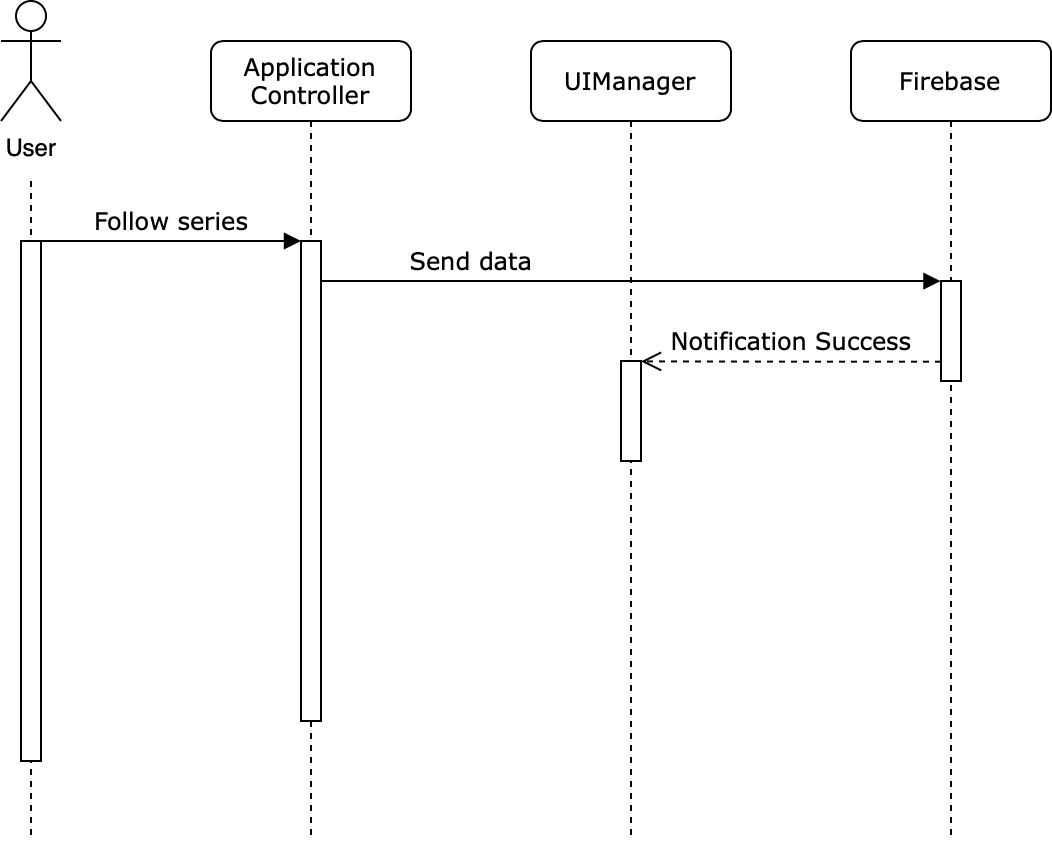

The diagram above was exported from draw.io. Its source (the exported page's mxGraphModel, read from the mxfile embedded in the PNG):
<mxGraphModel dx="946" dy="663" grid="1" gridSize="10" guides="1" tooltips="1" connect="1" arrows="1" fold="1" page="1" pageScale="1" pageWidth="1100" pageHeight="850" background="#ffffff" math="0" shadow="0">
  <root>
    <mxCell id="0" />
    <mxCell id="1" parent="0" />
    <mxCell id="efoaNdb5S_mlLWeFaiNy-4" value="" style="endArrow=none;dashed=1;html=1;" parent="1" edge="1">
      <mxGeometry width="50" height="50" relative="1" as="geometry">
        <mxPoint x="150" y="150" as="sourcePoint" />
        <mxPoint x="150" y="480" as="targetPoint" />
      </mxGeometry>
    </mxCell>
    <mxCell id="7baba1c4bc27f4b0-2" value="Application Controller" style="shape=umlLifeline;perimeter=lifelinePerimeter;whiteSpace=wrap;html=1;container=1;collapsible=0;recursiveResize=0;outlineConnect=0;rounded=1;shadow=0;comic=0;labelBackgroundColor=none;strokeWidth=1;fontFamily=Verdana;fontSize=12;align=center;" parent="1" vertex="1">
      <mxGeometry x="240" y="80" width="100" height="400" as="geometry" />
    </mxCell>
    <mxCell id="7baba1c4bc27f4b0-10" value="" style="html=1;points=[];perimeter=orthogonalPerimeter;rounded=0;shadow=0;comic=0;labelBackgroundColor=none;strokeWidth=1;fontFamily=Verdana;fontSize=12;align=center;" parent="7baba1c4bc27f4b0-2" vertex="1">
      <mxGeometry x="45" y="100" width="10" height="240" as="geometry" />
    </mxCell>
    <mxCell id="7baba1c4bc27f4b0-3" value="UIManager" style="shape=umlLifeline;perimeter=lifelinePerimeter;whiteSpace=wrap;html=1;container=1;collapsible=0;recursiveResize=0;outlineConnect=0;rounded=1;shadow=0;comic=0;labelBackgroundColor=none;strokeWidth=1;fontFamily=Verdana;fontSize=12;align=center;" parent="1" vertex="1">
      <mxGeometry x="400" y="80" width="100" height="400" as="geometry" />
    </mxCell>
    <mxCell id="7baba1c4bc27f4b0-13" value="" style="html=1;points=[];perimeter=orthogonalPerimeter;rounded=0;shadow=0;comic=0;labelBackgroundColor=none;strokeWidth=1;fontFamily=Verdana;fontSize=12;align=center;" parent="7baba1c4bc27f4b0-3" vertex="1">
      <mxGeometry x="45" y="160" width="10" height="50" as="geometry" />
    </mxCell>
    <mxCell id="7baba1c4bc27f4b0-4" value="Firebase" style="shape=umlLifeline;perimeter=lifelinePerimeter;whiteSpace=wrap;html=1;container=1;collapsible=0;recursiveResize=0;outlineConnect=0;rounded=1;shadow=0;comic=0;labelBackgroundColor=none;strokeWidth=1;fontFamily=Verdana;fontSize=12;align=center;" parent="1" vertex="1">
      <mxGeometry x="560" y="80" width="100" height="400" as="geometry" />
    </mxCell>
    <mxCell id="7baba1c4bc27f4b0-16" value="" style="html=1;points=[];perimeter=orthogonalPerimeter;rounded=0;shadow=0;comic=0;labelBackgroundColor=none;strokeWidth=1;fontFamily=Verdana;fontSize=12;align=center;" parent="7baba1c4bc27f4b0-4" vertex="1">
      <mxGeometry x="45" y="120" width="10" height="50" as="geometry" />
    </mxCell>
    <mxCell id="7baba1c4bc27f4b0-11" value="Follow series" style="html=1;verticalAlign=bottom;endArrow=block;entryX=0;entryY=0;labelBackgroundColor=none;fontFamily=Verdana;fontSize=12;edgeStyle=elbowEdgeStyle;elbow=vertical;" parent="1" source="7baba1c4bc27f4b0-9" target="7baba1c4bc27f4b0-10" edge="1">
      <mxGeometry relative="1" as="geometry">
        <mxPoint x="220" y="190" as="sourcePoint" />
      </mxGeometry>
    </mxCell>
    <mxCell id="7baba1c4bc27f4b0-14" value="Send data" style="html=1;verticalAlign=bottom;endArrow=block;entryX=-0.026;entryY=0.001;labelBackgroundColor=none;fontFamily=Verdana;fontSize=12;edgeStyle=elbowEdgeStyle;elbow=vertical;entryDx=0;entryDy=0;entryPerimeter=0;" parent="1" source="7baba1c4bc27f4b0-10" target="7baba1c4bc27f4b0-16" edge="1">
      <mxGeometry x="1" y="-235" relative="1" as="geometry">
        <mxPoint x="370" y="200" as="sourcePoint" />
        <mxPoint as="offset" />
      </mxGeometry>
    </mxCell>
    <mxCell id="BuLopwT1dyRcWJvuAPLz-18" value="Notification Success" style="html=1;verticalAlign=bottom;endArrow=open;dashed=1;endSize=8;labelBackgroundColor=none;fontFamily=Verdana;fontSize=12;edgeStyle=elbowEdgeStyle;elbow=horizontal;exitX=0;exitY=0.807;exitDx=0;exitDy=0;exitPerimeter=0;entryX=1.001;entryY=0.004;entryDx=0;entryDy=0;entryPerimeter=0;" parent="1" source="7baba1c4bc27f4b0-16" target="7baba1c4bc27f4b0-13" edge="1">
      <mxGeometry relative="1" as="geometry">
        <mxPoint x="470" y="240" as="targetPoint" />
        <Array as="points">
          <mxPoint x="540" y="290" />
          <mxPoint x="500" y="250" />
          <mxPoint x="535" y="450" />
        </Array>
        <mxPoint x="605" y="450" as="sourcePoint" />
      </mxGeometry>
    </mxCell>
    <mxCell id="7baba1c4bc27f4b0-9" value="" style="html=1;points=[];perimeter=orthogonalPerimeter;rounded=0;shadow=0;comic=0;labelBackgroundColor=none;strokeWidth=1;fontFamily=Verdana;fontSize=12;align=center;" parent="1" vertex="1">
      <mxGeometry x="145" y="180" width="10" height="260" as="geometry" />
    </mxCell>
    <mxCell id="efoaNdb5S_mlLWeFaiNy-5" value="User&lt;br&gt;" style="shape=umlActor;verticalLabelPosition=bottom;labelBackgroundColor=#ffffff;verticalAlign=top;html=1;outlineConnect=0;strokeColor=#000000;" parent="1" vertex="1">
      <mxGeometry x="135" y="60" width="30" height="60" as="geometry" />
    </mxCell>
  </root>
</mxGraphModel>